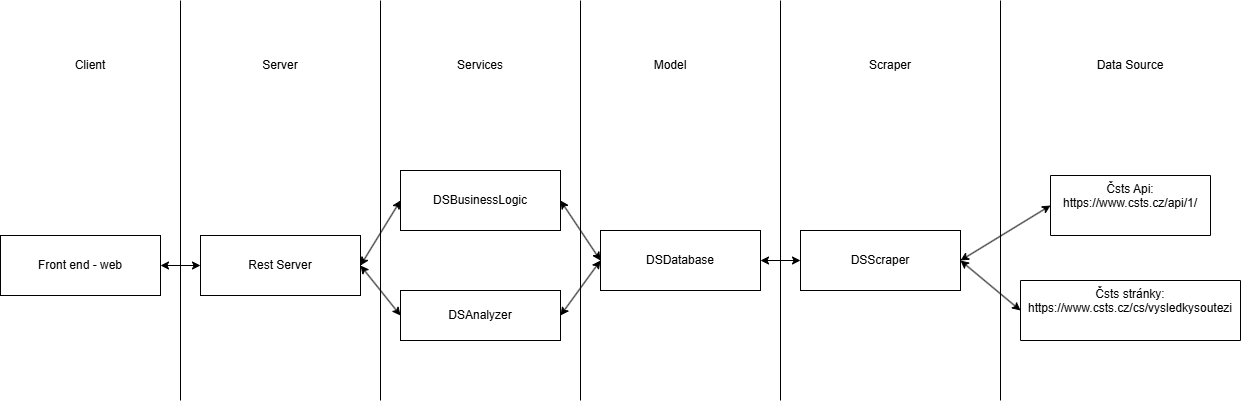

The diagram above was exported from draw.io. Its source (the exported page's mxGraphModel, read from the mxfile embedded in the PNG):
<mxGraphModel dx="935" dy="649" grid="1" gridSize="10" guides="1" tooltips="1" connect="1" arrows="0" fold="1" page="1" pageScale="1" pageWidth="827" pageHeight="1169" math="0" shadow="0">
  <root>
    <mxCell id="WIyWlLk6GJQsqaUBKTNV-0" />
    <mxCell id="WIyWlLk6GJQsqaUBKTNV-1" parent="WIyWlLk6GJQsqaUBKTNV-0" />
    <mxCell id="zkfFHV4jXpPFQw0GAbJ--17" value="Čsts Api:&#10;https://www.csts.cz/api/1/&#10;" style="swimlane;fontStyle=0;align=center;verticalAlign=top;childLayout=stackLayout;horizontal=1;startSize=60;horizontalStack=0;resizeParent=1;resizeLast=0;collapsible=1;marginBottom=0;rounded=0;shadow=0;strokeWidth=1;" parent="WIyWlLk6GJQsqaUBKTNV-1" vertex="1">
      <mxGeometry x="1070" y="175" width="160" height="60" as="geometry">
        <mxRectangle x="550" y="140" width="160" height="26" as="alternateBounds" />
      </mxGeometry>
    </mxCell>
    <mxCell id="L7X3rlgvU_Ros5DvifDq-8" style="edgeStyle=orthogonalEdgeStyle;rounded=0;orthogonalLoop=1;jettySize=auto;html=1;exitX=0.5;exitY=1;exitDx=0;exitDy=0;" parent="WIyWlLk6GJQsqaUBKTNV-1" source="zkfFHV4jXpPFQw0GAbJ--17" target="zkfFHV4jXpPFQw0GAbJ--17" edge="1">
      <mxGeometry relative="1" as="geometry" />
    </mxCell>
    <mxCell id="L7X3rlgvU_Ros5DvifDq-10" value="DSDatabase" style="rounded=0;whiteSpace=wrap;html=1;" parent="WIyWlLk6GJQsqaUBKTNV-1" vertex="1">
      <mxGeometry x="620" y="230" width="160" height="60" as="geometry" />
    </mxCell>
    <mxCell id="L7X3rlgvU_Ros5DvifDq-12" value="DSAnalyzer" style="rounded=0;whiteSpace=wrap;html=1;" parent="WIyWlLk6GJQsqaUBKTNV-1" vertex="1">
      <mxGeometry x="420" y="290" width="160" height="50" as="geometry" />
    </mxCell>
    <mxCell id="L7X3rlgvU_Ros5DvifDq-14" value="DSScraper" style="rounded=0;whiteSpace=wrap;html=1;" parent="WIyWlLk6GJQsqaUBKTNV-1" vertex="1">
      <mxGeometry x="820" y="230" width="160" height="60" as="geometry" />
    </mxCell>
    <mxCell id="L7X3rlgvU_Ros5DvifDq-17" value="Čsts stránky:&#10;https://www.csts.cz/cs/vysledkysoutezi" style="swimlane;fontStyle=0;align=center;verticalAlign=top;childLayout=stackLayout;horizontal=1;startSize=60;horizontalStack=0;resizeParent=1;resizeLast=0;collapsible=1;marginBottom=0;rounded=0;shadow=0;strokeWidth=1;" parent="WIyWlLk6GJQsqaUBKTNV-1" vertex="1">
      <mxGeometry x="1040" y="280" width="220" height="60" as="geometry">
        <mxRectangle x="550" y="140" width="160" height="26" as="alternateBounds" />
      </mxGeometry>
    </mxCell>
    <mxCell id="L7X3rlgvU_Ros5DvifDq-28" value="Front end - web" style="rounded=0;whiteSpace=wrap;html=1;" parent="WIyWlLk6GJQsqaUBKTNV-1" vertex="1">
      <mxGeometry x="20" y="235" width="160" height="60" as="geometry" />
    </mxCell>
    <mxCell id="L7X3rlgvU_Ros5DvifDq-39" value="DSBusinessLogic" style="rounded=0;whiteSpace=wrap;html=1;" parent="WIyWlLk6GJQsqaUBKTNV-1" vertex="1">
      <mxGeometry x="420" y="170" width="160" height="60" as="geometry" />
    </mxCell>
    <mxCell id="WM8BzZ153V-bKACHlE8Z-2" value="" style="endArrow=none;html=1;rounded=0;" parent="WIyWlLk6GJQsqaUBKTNV-1" edge="1">
      <mxGeometry width="50" height="50" relative="1" as="geometry">
        <mxPoint x="200" y="400" as="sourcePoint" />
        <mxPoint x="200" as="targetPoint" />
      </mxGeometry>
    </mxCell>
    <mxCell id="WM8BzZ153V-bKACHlE8Z-3" value="Rest Server" style="rounded=0;whiteSpace=wrap;html=1;" parent="WIyWlLk6GJQsqaUBKTNV-1" vertex="1">
      <mxGeometry x="220" y="235" width="160" height="60" as="geometry" />
    </mxCell>
    <mxCell id="WM8BzZ153V-bKACHlE8Z-4" value="" style="endArrow=none;html=1;rounded=0;" parent="WIyWlLk6GJQsqaUBKTNV-1" edge="1">
      <mxGeometry width="50" height="50" relative="1" as="geometry">
        <mxPoint x="400" y="400" as="sourcePoint" />
        <mxPoint x="400" as="targetPoint" />
      </mxGeometry>
    </mxCell>
    <mxCell id="WM8BzZ153V-bKACHlE8Z-5" value="" style="endArrow=none;html=1;rounded=0;" parent="WIyWlLk6GJQsqaUBKTNV-1" edge="1">
      <mxGeometry width="50" height="50" relative="1" as="geometry">
        <mxPoint x="600" y="400" as="sourcePoint" />
        <mxPoint x="600" as="targetPoint" />
      </mxGeometry>
    </mxCell>
    <mxCell id="WM8BzZ153V-bKACHlE8Z-6" value="Client" style="text;html=1;align=center;verticalAlign=middle;whiteSpace=wrap;rounded=0;" parent="WIyWlLk6GJQsqaUBKTNV-1" vertex="1">
      <mxGeometry x="80" y="50" width="60" height="30" as="geometry" />
    </mxCell>
    <mxCell id="WM8BzZ153V-bKACHlE8Z-7" value="Server" style="text;html=1;align=center;verticalAlign=middle;whiteSpace=wrap;rounded=0;" parent="WIyWlLk6GJQsqaUBKTNV-1" vertex="1">
      <mxGeometry x="270" y="50" width="60" height="30" as="geometry" />
    </mxCell>
    <mxCell id="WM8BzZ153V-bKACHlE8Z-8" value="Services" style="text;html=1;align=center;verticalAlign=middle;whiteSpace=wrap;rounded=0;" parent="WIyWlLk6GJQsqaUBKTNV-1" vertex="1">
      <mxGeometry x="470" y="50" width="60" height="30" as="geometry" />
    </mxCell>
    <mxCell id="WM8BzZ153V-bKACHlE8Z-9" value="Model" style="text;html=1;align=center;verticalAlign=middle;whiteSpace=wrap;rounded=0;" parent="WIyWlLk6GJQsqaUBKTNV-1" vertex="1">
      <mxGeometry x="660" y="50" width="60" height="30" as="geometry" />
    </mxCell>
    <mxCell id="WM8BzZ153V-bKACHlE8Z-10" value="" style="endArrow=none;html=1;rounded=0;" parent="WIyWlLk6GJQsqaUBKTNV-1" edge="1">
      <mxGeometry width="50" height="50" relative="1" as="geometry">
        <mxPoint x="800" y="400" as="sourcePoint" />
        <mxPoint x="800" as="targetPoint" />
      </mxGeometry>
    </mxCell>
    <mxCell id="WM8BzZ153V-bKACHlE8Z-11" value="" style="endArrow=none;html=1;rounded=0;" parent="WIyWlLk6GJQsqaUBKTNV-1" edge="1">
      <mxGeometry width="50" height="50" relative="1" as="geometry">
        <mxPoint x="1020" y="400" as="sourcePoint" />
        <mxPoint x="1020" as="targetPoint" />
      </mxGeometry>
    </mxCell>
    <mxCell id="WM8BzZ153V-bKACHlE8Z-12" value="Scraper" style="text;html=1;align=center;verticalAlign=middle;whiteSpace=wrap;rounded=0;" parent="WIyWlLk6GJQsqaUBKTNV-1" vertex="1">
      <mxGeometry x="880" y="50" width="60" height="30" as="geometry" />
    </mxCell>
    <mxCell id="WM8BzZ153V-bKACHlE8Z-13" value="Data Source" style="text;html=1;align=center;verticalAlign=middle;whiteSpace=wrap;rounded=0;" parent="WIyWlLk6GJQsqaUBKTNV-1" vertex="1">
      <mxGeometry x="1110" y="50" width="80" height="30" as="geometry" />
    </mxCell>
    <mxCell id="_oGKFJQwNx9AuuMZ_kJU-0" value="" style="endArrow=classic;startArrow=classic;html=1;rounded=0;entryX=0;entryY=0.5;entryDx=0;entryDy=0;exitX=1;exitY=0.5;exitDx=0;exitDy=0;" parent="WIyWlLk6GJQsqaUBKTNV-1" source="L7X3rlgvU_Ros5DvifDq-28" target="WM8BzZ153V-bKACHlE8Z-3" edge="1">
      <mxGeometry width="50" height="50" relative="1" as="geometry">
        <mxPoint x="170" y="310" as="sourcePoint" />
        <mxPoint x="220" y="260" as="targetPoint" />
      </mxGeometry>
    </mxCell>
    <mxCell id="_oGKFJQwNx9AuuMZ_kJU-1" value="" style="endArrow=classic;startArrow=classic;html=1;rounded=0;entryX=0;entryY=0.5;entryDx=0;entryDy=0;exitX=1;exitY=0.5;exitDx=0;exitDy=0;" parent="WIyWlLk6GJQsqaUBKTNV-1" source="WM8BzZ153V-bKACHlE8Z-3" target="L7X3rlgvU_Ros5DvifDq-39" edge="1">
      <mxGeometry width="50" height="50" relative="1" as="geometry">
        <mxPoint x="190" y="275" as="sourcePoint" />
        <mxPoint x="230" y="275" as="targetPoint" />
      </mxGeometry>
    </mxCell>
    <mxCell id="_oGKFJQwNx9AuuMZ_kJU-2" value="" style="endArrow=classic;startArrow=classic;html=1;rounded=0;entryX=0;entryY=0.5;entryDx=0;entryDy=0;exitX=1;exitY=0.5;exitDx=0;exitDy=0;" parent="WIyWlLk6GJQsqaUBKTNV-1" source="WM8BzZ153V-bKACHlE8Z-3" target="L7X3rlgvU_Ros5DvifDq-12" edge="1">
      <mxGeometry width="50" height="50" relative="1" as="geometry">
        <mxPoint x="300" y="345" as="sourcePoint" />
        <mxPoint x="420" y="310" as="targetPoint" />
      </mxGeometry>
    </mxCell>
    <mxCell id="_oGKFJQwNx9AuuMZ_kJU-3" value="" style="endArrow=classic;startArrow=classic;html=1;rounded=0;exitX=1;exitY=0.5;exitDx=0;exitDy=0;entryX=0;entryY=0.5;entryDx=0;entryDy=0;" parent="WIyWlLk6GJQsqaUBKTNV-1" source="L7X3rlgvU_Ros5DvifDq-12" target="L7X3rlgvU_Ros5DvifDq-10" edge="1">
      <mxGeometry width="50" height="50" relative="1" as="geometry">
        <mxPoint x="310" y="305" as="sourcePoint" />
        <mxPoint x="610" y="260" as="targetPoint" />
      </mxGeometry>
    </mxCell>
    <mxCell id="_oGKFJQwNx9AuuMZ_kJU-4" value="" style="endArrow=classic;startArrow=classic;html=1;rounded=0;exitX=1;exitY=0.5;exitDx=0;exitDy=0;entryX=0;entryY=0.5;entryDx=0;entryDy=0;" parent="WIyWlLk6GJQsqaUBKTNV-1" source="L7X3rlgvU_Ros5DvifDq-39" target="L7X3rlgvU_Ros5DvifDq-10" edge="1">
      <mxGeometry width="50" height="50" relative="1" as="geometry">
        <mxPoint x="590" y="325" as="sourcePoint" />
        <mxPoint x="630" y="270" as="targetPoint" />
      </mxGeometry>
    </mxCell>
    <mxCell id="_oGKFJQwNx9AuuMZ_kJU-5" value="" style="endArrow=classic;startArrow=classic;html=1;rounded=0;exitX=1;exitY=0.5;exitDx=0;exitDy=0;entryX=0;entryY=0.5;entryDx=0;entryDy=0;" parent="WIyWlLk6GJQsqaUBKTNV-1" source="L7X3rlgvU_Ros5DvifDq-10" target="L7X3rlgvU_Ros5DvifDq-14" edge="1">
      <mxGeometry width="50" height="50" relative="1" as="geometry">
        <mxPoint x="590" y="210" as="sourcePoint" />
        <mxPoint x="630" y="270" as="targetPoint" />
      </mxGeometry>
    </mxCell>
    <mxCell id="_oGKFJQwNx9AuuMZ_kJU-6" value="" style="endArrow=classic;startArrow=classic;html=1;rounded=0;exitX=1;exitY=0.5;exitDx=0;exitDy=0;entryX=0;entryY=0.5;entryDx=0;entryDy=0;" parent="WIyWlLk6GJQsqaUBKTNV-1" source="L7X3rlgvU_Ros5DvifDq-14" target="zkfFHV4jXpPFQw0GAbJ--17" edge="1">
      <mxGeometry width="50" height="50" relative="1" as="geometry">
        <mxPoint x="790" y="270" as="sourcePoint" />
        <mxPoint x="830" y="270" as="targetPoint" />
      </mxGeometry>
    </mxCell>
    <mxCell id="_oGKFJQwNx9AuuMZ_kJU-7" value="" style="endArrow=classic;startArrow=classic;html=1;rounded=0;exitX=1;exitY=0.5;exitDx=0;exitDy=0;entryX=0;entryY=0.5;entryDx=0;entryDy=0;" parent="WIyWlLk6GJQsqaUBKTNV-1" source="L7X3rlgvU_Ros5DvifDq-14" target="L7X3rlgvU_Ros5DvifDq-17" edge="1">
      <mxGeometry width="50" height="50" relative="1" as="geometry">
        <mxPoint x="990" y="270" as="sourcePoint" />
        <mxPoint x="1080" y="215" as="targetPoint" />
      </mxGeometry>
    </mxCell>
  </root>
</mxGraphModel>